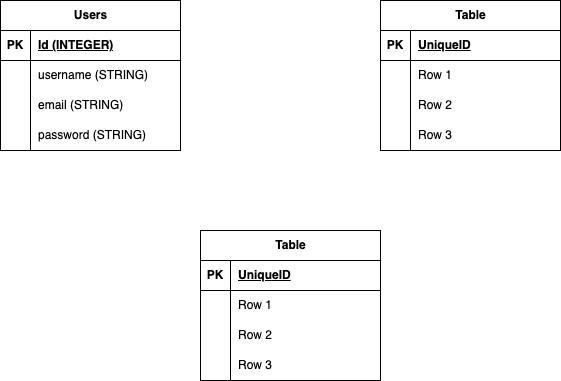

The diagram above was exported from draw.io. Its source (the exported page's mxGraphModel, read from the mxfile embedded in the PNG):
<mxGraphModel dx="986" dy="447" grid="1" gridSize="10" guides="1" tooltips="1" connect="1" arrows="1" fold="1" page="1" pageScale="1" pageWidth="850" pageHeight="1100" math="0" shadow="0">
  <root>
    <mxCell id="0" />
    <mxCell id="1" parent="0" />
    <mxCell id="2" value="Users" style="shape=table;startSize=30;container=1;collapsible=1;childLayout=tableLayout;fixedRows=1;rowLines=0;fontStyle=1;align=center;resizeLast=1;html=1;" vertex="1" parent="1">
      <mxGeometry x="80" y="80" width="180" height="150" as="geometry" />
    </mxCell>
    <mxCell id="3" value="" style="shape=tableRow;horizontal=0;startSize=0;swimlaneHead=0;swimlaneBody=0;fillColor=none;collapsible=0;dropTarget=0;points=[[0,0.5],[1,0.5]];portConstraint=eastwest;top=0;left=0;right=0;bottom=1;" vertex="1" parent="2">
      <mxGeometry y="30" width="180" height="30" as="geometry" />
    </mxCell>
    <mxCell id="4" value="PK" style="shape=partialRectangle;connectable=0;fillColor=none;top=0;left=0;bottom=0;right=0;fontStyle=1;overflow=hidden;whiteSpace=wrap;html=1;" vertex="1" parent="3">
      <mxGeometry width="30" height="30" as="geometry">
        <mxRectangle width="30" height="30" as="alternateBounds" />
      </mxGeometry>
    </mxCell>
    <mxCell id="5" value="Id (INTEGER)" style="shape=partialRectangle;connectable=0;fillColor=none;top=0;left=0;bottom=0;right=0;align=left;spacingLeft=6;fontStyle=5;overflow=hidden;whiteSpace=wrap;html=1;" vertex="1" parent="3">
      <mxGeometry x="30" width="150" height="30" as="geometry">
        <mxRectangle width="150" height="30" as="alternateBounds" />
      </mxGeometry>
    </mxCell>
    <mxCell id="6" value="" style="shape=tableRow;horizontal=0;startSize=0;swimlaneHead=0;swimlaneBody=0;fillColor=none;collapsible=0;dropTarget=0;points=[[0,0.5],[1,0.5]];portConstraint=eastwest;top=0;left=0;right=0;bottom=0;" vertex="1" parent="2">
      <mxGeometry y="60" width="180" height="30" as="geometry" />
    </mxCell>
    <mxCell id="7" value="" style="shape=partialRectangle;connectable=0;fillColor=none;top=0;left=0;bottom=0;right=0;editable=1;overflow=hidden;whiteSpace=wrap;html=1;" vertex="1" parent="6">
      <mxGeometry width="30" height="30" as="geometry">
        <mxRectangle width="30" height="30" as="alternateBounds" />
      </mxGeometry>
    </mxCell>
    <mxCell id="8" value="username (STRING)" style="shape=partialRectangle;connectable=0;fillColor=none;top=0;left=0;bottom=0;right=0;align=left;spacingLeft=6;overflow=hidden;whiteSpace=wrap;html=1;" vertex="1" parent="6">
      <mxGeometry x="30" width="150" height="30" as="geometry">
        <mxRectangle width="150" height="30" as="alternateBounds" />
      </mxGeometry>
    </mxCell>
    <mxCell id="9" value="" style="shape=tableRow;horizontal=0;startSize=0;swimlaneHead=0;swimlaneBody=0;fillColor=none;collapsible=0;dropTarget=0;points=[[0,0.5],[1,0.5]];portConstraint=eastwest;top=0;left=0;right=0;bottom=0;" vertex="1" parent="2">
      <mxGeometry y="90" width="180" height="30" as="geometry" />
    </mxCell>
    <mxCell id="10" value="" style="shape=partialRectangle;connectable=0;fillColor=none;top=0;left=0;bottom=0;right=0;editable=1;overflow=hidden;whiteSpace=wrap;html=1;" vertex="1" parent="9">
      <mxGeometry width="30" height="30" as="geometry">
        <mxRectangle width="30" height="30" as="alternateBounds" />
      </mxGeometry>
    </mxCell>
    <mxCell id="11" value="email (STRING)" style="shape=partialRectangle;connectable=0;fillColor=none;top=0;left=0;bottom=0;right=0;align=left;spacingLeft=6;overflow=hidden;whiteSpace=wrap;html=1;" vertex="1" parent="9">
      <mxGeometry x="30" width="150" height="30" as="geometry">
        <mxRectangle width="150" height="30" as="alternateBounds" />
      </mxGeometry>
    </mxCell>
    <mxCell id="12" value="" style="shape=tableRow;horizontal=0;startSize=0;swimlaneHead=0;swimlaneBody=0;fillColor=none;collapsible=0;dropTarget=0;points=[[0,0.5],[1,0.5]];portConstraint=eastwest;top=0;left=0;right=0;bottom=0;" vertex="1" parent="2">
      <mxGeometry y="120" width="180" height="30" as="geometry" />
    </mxCell>
    <mxCell id="13" value="" style="shape=partialRectangle;connectable=0;fillColor=none;top=0;left=0;bottom=0;right=0;editable=1;overflow=hidden;whiteSpace=wrap;html=1;" vertex="1" parent="12">
      <mxGeometry width="30" height="30" as="geometry">
        <mxRectangle width="30" height="30" as="alternateBounds" />
      </mxGeometry>
    </mxCell>
    <mxCell id="14" value="password (STRING)" style="shape=partialRectangle;connectable=0;fillColor=none;top=0;left=0;bottom=0;right=0;align=left;spacingLeft=6;overflow=hidden;whiteSpace=wrap;html=1;" vertex="1" parent="12">
      <mxGeometry x="30" width="150" height="30" as="geometry">
        <mxRectangle width="150" height="30" as="alternateBounds" />
      </mxGeometry>
    </mxCell>
    <mxCell id="15" value="Table" style="shape=table;startSize=30;container=1;collapsible=1;childLayout=tableLayout;fixedRows=1;rowLines=0;fontStyle=1;align=center;resizeLast=1;html=1;" vertex="1" parent="1">
      <mxGeometry x="460" y="80" width="180" height="150" as="geometry" />
    </mxCell>
    <mxCell id="16" value="" style="shape=tableRow;horizontal=0;startSize=0;swimlaneHead=0;swimlaneBody=0;fillColor=none;collapsible=0;dropTarget=0;points=[[0,0.5],[1,0.5]];portConstraint=eastwest;top=0;left=0;right=0;bottom=1;" vertex="1" parent="15">
      <mxGeometry y="30" width="180" height="30" as="geometry" />
    </mxCell>
    <mxCell id="17" value="PK" style="shape=partialRectangle;connectable=0;fillColor=none;top=0;left=0;bottom=0;right=0;fontStyle=1;overflow=hidden;whiteSpace=wrap;html=1;" vertex="1" parent="16">
      <mxGeometry width="30" height="30" as="geometry">
        <mxRectangle width="30" height="30" as="alternateBounds" />
      </mxGeometry>
    </mxCell>
    <mxCell id="18" value="UniqueID" style="shape=partialRectangle;connectable=0;fillColor=none;top=0;left=0;bottom=0;right=0;align=left;spacingLeft=6;fontStyle=5;overflow=hidden;whiteSpace=wrap;html=1;" vertex="1" parent="16">
      <mxGeometry x="30" width="150" height="30" as="geometry">
        <mxRectangle width="150" height="30" as="alternateBounds" />
      </mxGeometry>
    </mxCell>
    <mxCell id="19" value="" style="shape=tableRow;horizontal=0;startSize=0;swimlaneHead=0;swimlaneBody=0;fillColor=none;collapsible=0;dropTarget=0;points=[[0,0.5],[1,0.5]];portConstraint=eastwest;top=0;left=0;right=0;bottom=0;" vertex="1" parent="15">
      <mxGeometry y="60" width="180" height="30" as="geometry" />
    </mxCell>
    <mxCell id="20" value="" style="shape=partialRectangle;connectable=0;fillColor=none;top=0;left=0;bottom=0;right=0;editable=1;overflow=hidden;whiteSpace=wrap;html=1;" vertex="1" parent="19">
      <mxGeometry width="30" height="30" as="geometry">
        <mxRectangle width="30" height="30" as="alternateBounds" />
      </mxGeometry>
    </mxCell>
    <mxCell id="21" value="Row 1" style="shape=partialRectangle;connectable=0;fillColor=none;top=0;left=0;bottom=0;right=0;align=left;spacingLeft=6;overflow=hidden;whiteSpace=wrap;html=1;" vertex="1" parent="19">
      <mxGeometry x="30" width="150" height="30" as="geometry">
        <mxRectangle width="150" height="30" as="alternateBounds" />
      </mxGeometry>
    </mxCell>
    <mxCell id="22" value="" style="shape=tableRow;horizontal=0;startSize=0;swimlaneHead=0;swimlaneBody=0;fillColor=none;collapsible=0;dropTarget=0;points=[[0,0.5],[1,0.5]];portConstraint=eastwest;top=0;left=0;right=0;bottom=0;" vertex="1" parent="15">
      <mxGeometry y="90" width="180" height="30" as="geometry" />
    </mxCell>
    <mxCell id="23" value="" style="shape=partialRectangle;connectable=0;fillColor=none;top=0;left=0;bottom=0;right=0;editable=1;overflow=hidden;whiteSpace=wrap;html=1;" vertex="1" parent="22">
      <mxGeometry width="30" height="30" as="geometry">
        <mxRectangle width="30" height="30" as="alternateBounds" />
      </mxGeometry>
    </mxCell>
    <mxCell id="24" value="Row 2" style="shape=partialRectangle;connectable=0;fillColor=none;top=0;left=0;bottom=0;right=0;align=left;spacingLeft=6;overflow=hidden;whiteSpace=wrap;html=1;" vertex="1" parent="22">
      <mxGeometry x="30" width="150" height="30" as="geometry">
        <mxRectangle width="150" height="30" as="alternateBounds" />
      </mxGeometry>
    </mxCell>
    <mxCell id="25" value="" style="shape=tableRow;horizontal=0;startSize=0;swimlaneHead=0;swimlaneBody=0;fillColor=none;collapsible=0;dropTarget=0;points=[[0,0.5],[1,0.5]];portConstraint=eastwest;top=0;left=0;right=0;bottom=0;" vertex="1" parent="15">
      <mxGeometry y="120" width="180" height="30" as="geometry" />
    </mxCell>
    <mxCell id="26" value="" style="shape=partialRectangle;connectable=0;fillColor=none;top=0;left=0;bottom=0;right=0;editable=1;overflow=hidden;whiteSpace=wrap;html=1;" vertex="1" parent="25">
      <mxGeometry width="30" height="30" as="geometry">
        <mxRectangle width="30" height="30" as="alternateBounds" />
      </mxGeometry>
    </mxCell>
    <mxCell id="27" value="Row 3" style="shape=partialRectangle;connectable=0;fillColor=none;top=0;left=0;bottom=0;right=0;align=left;spacingLeft=6;overflow=hidden;whiteSpace=wrap;html=1;" vertex="1" parent="25">
      <mxGeometry x="30" width="150" height="30" as="geometry">
        <mxRectangle width="150" height="30" as="alternateBounds" />
      </mxGeometry>
    </mxCell>
    <mxCell id="28" value="Table" style="shape=table;startSize=30;container=1;collapsible=1;childLayout=tableLayout;fixedRows=1;rowLines=0;fontStyle=1;align=center;resizeLast=1;html=1;" vertex="1" parent="1">
      <mxGeometry x="280" y="310" width="180" height="150" as="geometry" />
    </mxCell>
    <mxCell id="29" value="" style="shape=tableRow;horizontal=0;startSize=0;swimlaneHead=0;swimlaneBody=0;fillColor=none;collapsible=0;dropTarget=0;points=[[0,0.5],[1,0.5]];portConstraint=eastwest;top=0;left=0;right=0;bottom=1;" vertex="1" parent="28">
      <mxGeometry y="30" width="180" height="30" as="geometry" />
    </mxCell>
    <mxCell id="30" value="PK" style="shape=partialRectangle;connectable=0;fillColor=none;top=0;left=0;bottom=0;right=0;fontStyle=1;overflow=hidden;whiteSpace=wrap;html=1;" vertex="1" parent="29">
      <mxGeometry width="30" height="30" as="geometry">
        <mxRectangle width="30" height="30" as="alternateBounds" />
      </mxGeometry>
    </mxCell>
    <mxCell id="31" value="UniqueID" style="shape=partialRectangle;connectable=0;fillColor=none;top=0;left=0;bottom=0;right=0;align=left;spacingLeft=6;fontStyle=5;overflow=hidden;whiteSpace=wrap;html=1;" vertex="1" parent="29">
      <mxGeometry x="30" width="150" height="30" as="geometry">
        <mxRectangle width="150" height="30" as="alternateBounds" />
      </mxGeometry>
    </mxCell>
    <mxCell id="32" value="" style="shape=tableRow;horizontal=0;startSize=0;swimlaneHead=0;swimlaneBody=0;fillColor=none;collapsible=0;dropTarget=0;points=[[0,0.5],[1,0.5]];portConstraint=eastwest;top=0;left=0;right=0;bottom=0;" vertex="1" parent="28">
      <mxGeometry y="60" width="180" height="30" as="geometry" />
    </mxCell>
    <mxCell id="33" value="" style="shape=partialRectangle;connectable=0;fillColor=none;top=0;left=0;bottom=0;right=0;editable=1;overflow=hidden;whiteSpace=wrap;html=1;" vertex="1" parent="32">
      <mxGeometry width="30" height="30" as="geometry">
        <mxRectangle width="30" height="30" as="alternateBounds" />
      </mxGeometry>
    </mxCell>
    <mxCell id="34" value="Row 1" style="shape=partialRectangle;connectable=0;fillColor=none;top=0;left=0;bottom=0;right=0;align=left;spacingLeft=6;overflow=hidden;whiteSpace=wrap;html=1;" vertex="1" parent="32">
      <mxGeometry x="30" width="150" height="30" as="geometry">
        <mxRectangle width="150" height="30" as="alternateBounds" />
      </mxGeometry>
    </mxCell>
    <mxCell id="35" value="" style="shape=tableRow;horizontal=0;startSize=0;swimlaneHead=0;swimlaneBody=0;fillColor=none;collapsible=0;dropTarget=0;points=[[0,0.5],[1,0.5]];portConstraint=eastwest;top=0;left=0;right=0;bottom=0;" vertex="1" parent="28">
      <mxGeometry y="90" width="180" height="30" as="geometry" />
    </mxCell>
    <mxCell id="36" value="" style="shape=partialRectangle;connectable=0;fillColor=none;top=0;left=0;bottom=0;right=0;editable=1;overflow=hidden;whiteSpace=wrap;html=1;" vertex="1" parent="35">
      <mxGeometry width="30" height="30" as="geometry">
        <mxRectangle width="30" height="30" as="alternateBounds" />
      </mxGeometry>
    </mxCell>
    <mxCell id="37" value="Row 2" style="shape=partialRectangle;connectable=0;fillColor=none;top=0;left=0;bottom=0;right=0;align=left;spacingLeft=6;overflow=hidden;whiteSpace=wrap;html=1;" vertex="1" parent="35">
      <mxGeometry x="30" width="150" height="30" as="geometry">
        <mxRectangle width="150" height="30" as="alternateBounds" />
      </mxGeometry>
    </mxCell>
    <mxCell id="38" value="" style="shape=tableRow;horizontal=0;startSize=0;swimlaneHead=0;swimlaneBody=0;fillColor=none;collapsible=0;dropTarget=0;points=[[0,0.5],[1,0.5]];portConstraint=eastwest;top=0;left=0;right=0;bottom=0;" vertex="1" parent="28">
      <mxGeometry y="120" width="180" height="30" as="geometry" />
    </mxCell>
    <mxCell id="39" value="" style="shape=partialRectangle;connectable=0;fillColor=none;top=0;left=0;bottom=0;right=0;editable=1;overflow=hidden;whiteSpace=wrap;html=1;" vertex="1" parent="38">
      <mxGeometry width="30" height="30" as="geometry">
        <mxRectangle width="30" height="30" as="alternateBounds" />
      </mxGeometry>
    </mxCell>
    <mxCell id="40" value="Row 3" style="shape=partialRectangle;connectable=0;fillColor=none;top=0;left=0;bottom=0;right=0;align=left;spacingLeft=6;overflow=hidden;whiteSpace=wrap;html=1;" vertex="1" parent="38">
      <mxGeometry x="30" width="150" height="30" as="geometry">
        <mxRectangle width="150" height="30" as="alternateBounds" />
      </mxGeometry>
    </mxCell>
  </root>
</mxGraphModel>